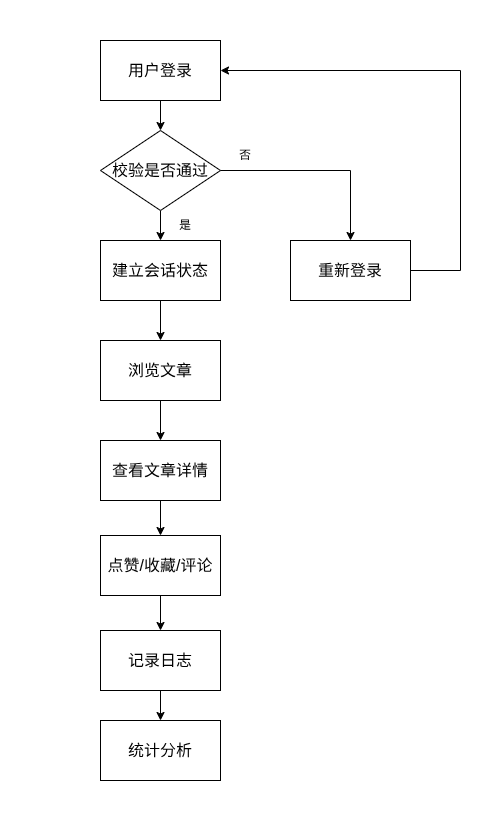

The diagram above was exported from draw.io. Its source (the exported page's mxGraphModel, read from the mxfile embedded in the PNG):
<mxGraphModel dx="494" dy="542" grid="1" gridSize="10" guides="1" tooltips="1" connect="1" arrows="1" fold="1" page="1" pageScale="1" pageWidth="827" pageHeight="1169" background="#ffffff" math="0" shadow="0">
  <root>
    <mxCell id="0" />
    <mxCell id="1" parent="0" />
    <mxCell id="11" style="edgeStyle=none;html=1;exitX=0.5;exitY=1;exitDx=0;exitDy=0;fontSize=16;" edge="1" parent="1" source="2" target="4">
      <mxGeometry relative="1" as="geometry" />
    </mxCell>
    <mxCell id="2" value="用户登录" style="rounded=0;whiteSpace=wrap;html=1;fontSize=16;" vertex="1" parent="1">
      <mxGeometry x="240" y="60" width="120" height="60" as="geometry" />
    </mxCell>
    <mxCell id="15" style="edgeStyle=none;html=1;exitX=0.5;exitY=1;exitDx=0;exitDy=0;entryX=0.5;entryY=0;entryDx=0;entryDy=0;fontSize=16;" edge="1" parent="1" source="3" target="5">
      <mxGeometry relative="1" as="geometry" />
    </mxCell>
    <mxCell id="3" value="建立会话状态" style="rounded=0;whiteSpace=wrap;html=1;fontSize=16;" vertex="1" parent="1">
      <mxGeometry x="240" y="260" width="120" height="60" as="geometry" />
    </mxCell>
    <mxCell id="12" style="edgeStyle=none;html=1;exitX=0.5;exitY=1;exitDx=0;exitDy=0;entryX=0.5;entryY=0;entryDx=0;entryDy=0;fontSize=16;" edge="1" parent="1" source="4" target="3">
      <mxGeometry relative="1" as="geometry" />
    </mxCell>
    <mxCell id="4" value="校验是否通过" style="rhombus;whiteSpace=wrap;html=1;fontSize=16;" vertex="1" parent="1">
      <mxGeometry x="240" y="150" width="120" height="80" as="geometry" />
    </mxCell>
    <mxCell id="16" style="edgeStyle=none;html=1;exitX=0.5;exitY=1;exitDx=0;exitDy=0;entryX=0.5;entryY=0;entryDx=0;entryDy=0;fontSize=16;" edge="1" parent="1" source="5" target="6">
      <mxGeometry relative="1" as="geometry" />
    </mxCell>
    <mxCell id="5" value="浏览文章" style="rounded=0;whiteSpace=wrap;html=1;fontSize=16;" vertex="1" parent="1">
      <mxGeometry x="240" y="360" width="120" height="60" as="geometry" />
    </mxCell>
    <mxCell id="17" style="edgeStyle=none;html=1;exitX=0.5;exitY=1;exitDx=0;exitDy=0;entryX=0.5;entryY=0;entryDx=0;entryDy=0;fontSize=16;" edge="1" parent="1" source="6" target="7">
      <mxGeometry relative="1" as="geometry" />
    </mxCell>
    <mxCell id="6" value="查看文章详情" style="rounded=0;whiteSpace=wrap;html=1;fontSize=16;" vertex="1" parent="1">
      <mxGeometry x="240" y="460" width="120" height="60" as="geometry" />
    </mxCell>
    <mxCell id="18" style="edgeStyle=none;html=1;exitX=0.5;exitY=1;exitDx=0;exitDy=0;entryX=0.5;entryY=0;entryDx=0;entryDy=0;fontSize=16;" edge="1" parent="1" source="7" target="8">
      <mxGeometry relative="1" as="geometry" />
    </mxCell>
    <mxCell id="7" value="点赞/收藏/评论" style="rounded=0;whiteSpace=wrap;html=1;fontSize=16;" vertex="1" parent="1">
      <mxGeometry x="240" y="555" width="120" height="60" as="geometry" />
    </mxCell>
    <mxCell id="19" style="edgeStyle=none;html=1;exitX=0.5;exitY=1;exitDx=0;exitDy=0;entryX=0.5;entryY=0;entryDx=0;entryDy=0;fontSize=16;" edge="1" parent="1" source="8" target="9">
      <mxGeometry relative="1" as="geometry" />
    </mxCell>
    <mxCell id="8" value="记录日志" style="rounded=0;whiteSpace=wrap;html=1;fontSize=16;" vertex="1" parent="1">
      <mxGeometry x="240" y="650" width="120" height="60" as="geometry" />
    </mxCell>
    <mxCell id="9" value="统计分析" style="rounded=0;whiteSpace=wrap;html=1;fontSize=16;" vertex="1" parent="1">
      <mxGeometry x="240" y="740" width="120" height="60" as="geometry" />
    </mxCell>
    <mxCell id="10" value="重新登录" style="rounded=0;whiteSpace=wrap;html=1;fontSize=16;" vertex="1" parent="1">
      <mxGeometry x="430" y="260" width="120" height="60" as="geometry" />
    </mxCell>
    <mxCell id="13" value="" style="endArrow=none;html=1;fontSize=16;" edge="1" parent="1">
      <mxGeometry width="50" height="50" relative="1" as="geometry">
        <mxPoint x="360" y="190" as="sourcePoint" />
        <mxPoint x="490" y="190" as="targetPoint" />
      </mxGeometry>
    </mxCell>
    <mxCell id="14" value="" style="endArrow=classic;html=1;fontSize=16;entryX=0.5;entryY=0;entryDx=0;entryDy=0;" edge="1" parent="1" target="10">
      <mxGeometry width="50" height="50" relative="1" as="geometry">
        <mxPoint x="490" y="190" as="sourcePoint" />
        <mxPoint x="540" y="140" as="targetPoint" />
      </mxGeometry>
    </mxCell>
    <mxCell id="20" value="" style="endArrow=none;html=1;fontSize=16;" edge="1" parent="1">
      <mxGeometry width="50" height="50" relative="1" as="geometry">
        <mxPoint x="550" y="290" as="sourcePoint" />
        <mxPoint x="600" y="290" as="targetPoint" />
      </mxGeometry>
    </mxCell>
    <mxCell id="21" value="" style="endArrow=none;html=1;fontSize=16;" edge="1" parent="1">
      <mxGeometry width="50" height="50" relative="1" as="geometry">
        <mxPoint x="600" y="290" as="sourcePoint" />
        <mxPoint x="600" y="90" as="targetPoint" />
      </mxGeometry>
    </mxCell>
    <mxCell id="22" value="" style="endArrow=classic;html=1;fontSize=16;entryX=1;entryY=0.5;entryDx=0;entryDy=0;" edge="1" parent="1" target="2">
      <mxGeometry width="50" height="50" relative="1" as="geometry">
        <mxPoint x="600" y="90" as="sourcePoint" />
        <mxPoint x="650" y="40" as="targetPoint" />
      </mxGeometry>
    </mxCell>
    <mxCell id="23" value="是" style="text;html=1;strokeColor=none;fillColor=none;align=center;verticalAlign=middle;whiteSpace=wrap;rounded=0;fontSize=12;" vertex="1" parent="1">
      <mxGeometry x="300" y="230" width="50" height="30" as="geometry" />
    </mxCell>
    <mxCell id="24" value="否" style="text;html=1;strokeColor=none;fillColor=none;align=center;verticalAlign=middle;whiteSpace=wrap;rounded=0;fontSize=12;" vertex="1" parent="1">
      <mxGeometry x="360" y="160" width="50" height="30" as="geometry" />
    </mxCell>
    <mxCell id="26" value="" style="rounded=0;whiteSpace=wrap;html=1;textOpacity=0;labelBorderColor=light-dark(#000000,#FFFFFF);fontColor=none;noLabel=1;strokeColor=none;labelBackgroundColor=default;" vertex="1" parent="1">
      <mxGeometry x="295" y="20" width="10" height="30" as="geometry" />
    </mxCell>
    <mxCell id="27" value="" style="rounded=0;whiteSpace=wrap;html=1;textOpacity=0;labelBorderColor=light-dark(#000000,#FFFFFF);fontColor=none;noLabel=1;strokeColor=none;labelBackgroundColor=default;" vertex="1" parent="1">
      <mxGeometry x="140" y="280" width="10" height="30" as="geometry" />
    </mxCell>
    <mxCell id="28" value="" style="rounded=0;whiteSpace=wrap;html=1;textOpacity=0;labelBorderColor=light-dark(#000000,#FFFFFF);fontColor=none;noLabel=1;strokeColor=none;labelBackgroundColor=default;" vertex="1" parent="1">
      <mxGeometry x="300" y="820" width="10" height="30" as="geometry" />
    </mxCell>
    <mxCell id="29" value="" style="rounded=0;whiteSpace=wrap;html=1;textOpacity=0;labelBorderColor=light-dark(#000000,#FFFFFF);fontColor=none;noLabel=1;strokeColor=none;labelBackgroundColor=default;" vertex="1" parent="1">
      <mxGeometry x="630" y="220" width="10" height="30" as="geometry" />
    </mxCell>
  </root>
</mxGraphModel>